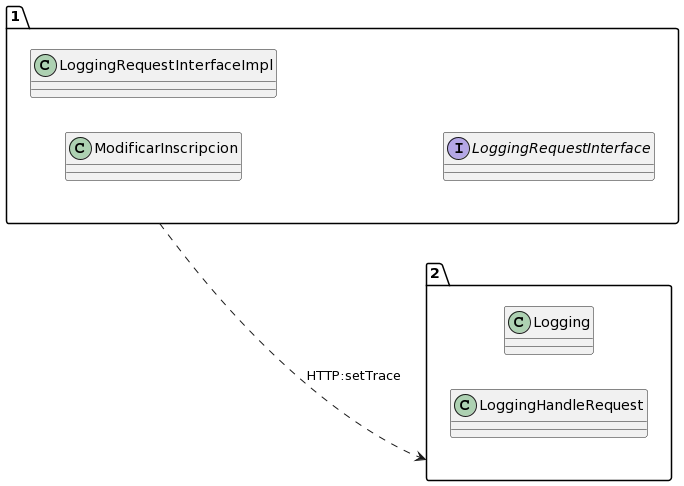

The diagram above was rendered by PlantUML. Its source (embedded in the PNG):
@startuml
allow_mixing
left to right direction
package "1"{
class ModificarInscripcion
class LoggingRequestInterfaceImpl
interface LoggingRequestInterface

}
package "2"{
class Logging
class LoggingHandleRequest

}
"1" ..> "2":HTTP:setTrace
@enduml